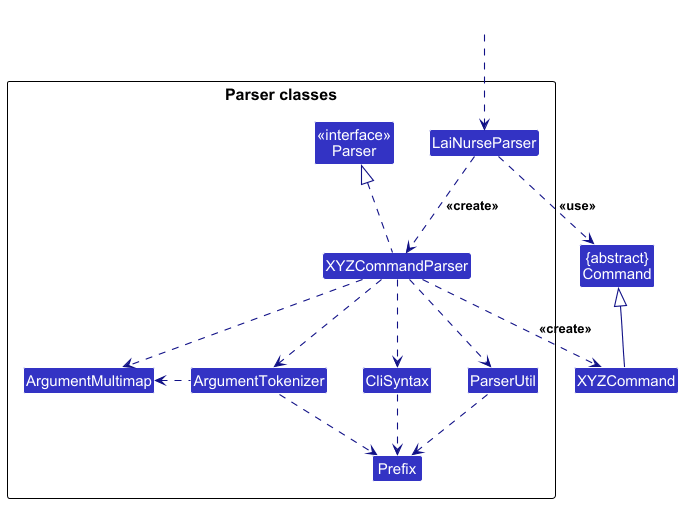

The diagram above was rendered by PlantUML. Its source (embedded in the PNG):
@startuml
!include style.puml
skinparam arrowThickness 1.1
skinparam arrowColor LOGIC_COLOR_T4
skinparam classBackgroundColor LOGIC_COLOR

Class "{abstract}\nCommand" as Command
Class XYZCommand

package "Parser classes"{
Class "<<interface>>\nParser" as Parser
Class LaiNurseParser
Class XYZCommandParser
Class CliSyntax
Class ParserUtil
Class ArgumentMultimap
Class ArgumentTokenizer
Class Prefix
}

Class HiddenOutside #FFFFFF
HiddenOutside ..> LaiNurseParser

LaiNurseParser .down.> XYZCommandParser: <<create>>

XYZCommandParser ..> XYZCommand : <<create>>
LaiNurseParser ..> Command : <<use>>
XYZCommandParser .up.|> Parser
XYZCommandParser ..> ArgumentMultimap
XYZCommandParser ..> ArgumentTokenizer
ArgumentTokenizer .left.> ArgumentMultimap
XYZCommandParser ..> CliSyntax
CliSyntax ..> Prefix
XYZCommandParser ..> ParserUtil
ParserUtil .down.> Prefix
ArgumentTokenizer .down.> Prefix
XYZCommand -up-|> Command
@enduml